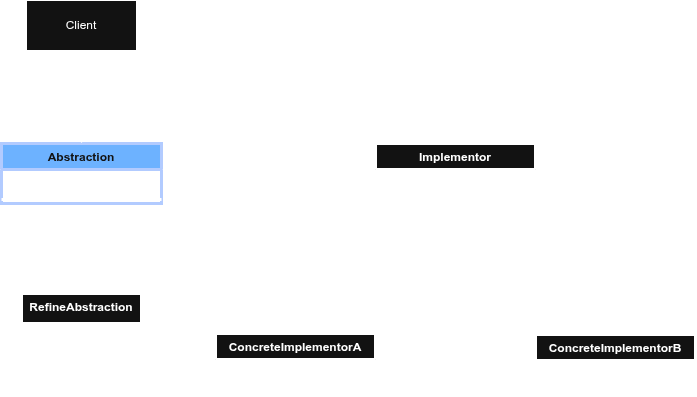

The diagram above was exported from draw.io. Its source (the exported page's mxGraphModel, read from the mxfile embedded in the PNG):
<mxGraphModel dx="1414" dy="754" grid="1" gridSize="10" guides="1" tooltips="1" connect="1" arrows="1" fold="1" page="1" pageScale="1" pageWidth="850" pageHeight="1100" math="0" shadow="0">
  <root>
    <mxCell id="0" />
    <mxCell id="1" parent="0" />
    <mxCell id="luuneTzKKTp2OnUnbWSx-11" edge="1" parent="1" source="luuneTzKKTp2OnUnbWSx-1" style="edgeStyle=orthogonalEdgeStyle;rounded=0;orthogonalLoop=1;jettySize=auto;html=1;strokeWidth=3;strokeColor=light-dark(#000000,#FFFFFF);" target="luuneTzKKTp2OnUnbWSx-8" value="">
      <mxGeometry relative="1" as="geometry" />
    </mxCell>
    <mxCell id="luuneTzKKTp2OnUnbWSx-13" edge="1" parent="1" source="luuneTzKKTp2OnUnbWSx-1" style="edgeStyle=orthogonalEdgeStyle;rounded=0;orthogonalLoop=1;jettySize=auto;html=1;strokeWidth=3;strokeColor=light-dark(#000000,#FFFFFF);" target="luuneTzKKTp2OnUnbWSx-12" value="">
      <mxGeometry relative="1" as="geometry" />
    </mxCell>
    <mxCell id="luuneTzKKTp2OnUnbWSx-1" parent="1" style="swimlane;fontStyle=1;align=center;verticalAlign=top;childLayout=stackLayout;horizontal=1;startSize=26;horizontalStack=0;resizeParent=1;resizeParentMax=0;resizeLast=0;collapsible=1;marginBottom=0;whiteSpace=wrap;html=1;strokeWidth=3;strokeColor=#001DBC;fillColor=#0050ef;fontColor=#ffffff;" value="Abstraction" vertex="1">
      <mxGeometry height="60" width="160" x="116" y="183" as="geometry" />
    </mxCell>
    <mxCell id="luuneTzKKTp2OnUnbWSx-2" parent="luuneTzKKTp2OnUnbWSx-1" style="text;align=left;verticalAlign=top;spacingLeft=4;spacingRight=4;overflow=hidden;rotatable=0;points=[[0,0.5],[1,0.5]];portConstraint=eastwest;whiteSpace=wrap;html=1;strokeWidth=3;" value="+ Operation()" vertex="1">
      <mxGeometry height="26" width="160" y="26" as="geometry" />
    </mxCell>
    <mxCell id="luuneTzKKTp2OnUnbWSx-3" parent="luuneTzKKTp2OnUnbWSx-1" style="line;strokeWidth=3;fillColor=none;align=left;verticalAlign=middle;spacingTop=-1;spacingLeft=3;spacingRight=3;rotatable=0;labelPosition=right;points=[];portConstraint=eastwest;strokeColor=light-dark(#000000,#FFFFFF);" value="" vertex="1">
      <mxGeometry height="8" width="160" y="52" as="geometry" />
    </mxCell>
    <mxCell id="luuneTzKKTp2OnUnbWSx-17" edge="1" parent="1" source="luuneTzKKTp2OnUnbWSx-8" style="edgeStyle=orthogonalEdgeStyle;rounded=0;orthogonalLoop=1;jettySize=auto;html=1;strokeWidth=3;strokeColor=light-dark(#000000,#FFFFFF);" target="luuneTzKKTp2OnUnbWSx-14" value="">
      <mxGeometry relative="1" as="geometry" />
    </mxCell>
    <mxCell id="luuneTzKKTp2OnUnbWSx-8" parent="1" style="swimlane;fontStyle=1;align=center;verticalAlign=top;childLayout=stackLayout;horizontal=1;startSize=26;horizontalStack=0;resizeParent=1;resizeParentMax=0;resizeLast=0;collapsible=1;marginBottom=0;whiteSpace=wrap;html=1;strokeWidth=3;strokeColor=light-dark(#000000,#FFFFFF);" value="Implementor" vertex="1">
      <mxGeometry height="60" width="160" x="490" y="183" as="geometry" />
    </mxCell>
    <mxCell id="luuneTzKKTp2OnUnbWSx-10" parent="luuneTzKKTp2OnUnbWSx-8" style="line;strokeWidth=3;fillColor=none;align=left;verticalAlign=middle;spacingTop=-1;spacingLeft=3;spacingRight=3;rotatable=0;labelPosition=right;points=[];portConstraint=eastwest;strokeColor=light-dark(#000000,#FFFFFF);" value="" vertex="1">
      <mxGeometry height="8" width="160" y="26" as="geometry" />
    </mxCell>
    <mxCell id="luuneTzKKTp2OnUnbWSx-9" parent="luuneTzKKTp2OnUnbWSx-8" style="text;strokeColor=light-dark(#000000,#FFFFFF);fillColor=none;align=left;verticalAlign=top;spacingLeft=4;spacingRight=4;overflow=hidden;rotatable=0;points=[[0,0.5],[1,0.5]];portConstraint=eastwest;whiteSpace=wrap;html=1;strokeWidth=3;" value="+ Operation()" vertex="1">
      <mxGeometry height="26" width="160" y="34" as="geometry" />
    </mxCell>
    <mxCell id="luuneTzKKTp2OnUnbWSx-12" parent="1" style="whiteSpace=wrap;html=1;verticalAlign=top;fontStyle=1;startSize=26;horizontal=1;strokeWidth=3;strokeColor=light-dark(#000000,#FFFFFF);" value="RefineAbstraction" vertex="1">
      <mxGeometry height="30" width="120" x="136" y="333" as="geometry" />
    </mxCell>
    <mxCell id="luuneTzKKTp2OnUnbWSx-28" edge="1" parent="1" source="luuneTzKKTp2OnUnbWSx-8" style="edgeStyle=orthogonalEdgeStyle;rounded=0;orthogonalLoop=1;jettySize=auto;html=1;exitX=0.5;exitY=1;exitDx=0;exitDy=0;strokeWidth=3;strokeColor=light-dark(#000000,#FFFFFF);" target="luuneTzKKTp2OnUnbWSx-25" value="">
      <mxGeometry relative="1" as="geometry" />
    </mxCell>
    <mxCell id="luuneTzKKTp2OnUnbWSx-14" parent="1" style="swimlane;fontStyle=1;align=center;verticalAlign=top;childLayout=stackLayout;horizontal=1;startSize=26;horizontalStack=0;resizeParent=1;resizeParentMax=0;resizeLast=0;collapsible=1;marginBottom=0;whiteSpace=wrap;html=1;strokeWidth=3;strokeColor=light-dark(#000000,#FFFFFF);" value="ConcreteImplementorB" vertex="1">
      <mxGeometry height="60" width="160" x="650" y="374" as="geometry" />
    </mxCell>
    <mxCell id="luuneTzKKTp2OnUnbWSx-15" parent="luuneTzKKTp2OnUnbWSx-14" style="text;strokeColor=light-dark(#000000,#FFFFFF);fillColor=none;align=left;verticalAlign=top;spacingLeft=4;spacingRight=4;overflow=hidden;rotatable=0;points=[[0,0.5],[1,0.5]];portConstraint=eastwest;whiteSpace=wrap;html=1;strokeWidth=3;" value="+ Operation()" vertex="1">
      <mxGeometry height="26" width="160" y="26" as="geometry" />
    </mxCell>
    <mxCell id="luuneTzKKTp2OnUnbWSx-16" parent="luuneTzKKTp2OnUnbWSx-14" style="line;strokeWidth=3;fillColor=none;align=left;verticalAlign=middle;spacingTop=-1;spacingLeft=3;spacingRight=3;rotatable=0;labelPosition=right;points=[];portConstraint=eastwest;strokeColor=light-dark(#000000,#FFFFFF);" value="" vertex="1">
      <mxGeometry height="8" width="160" y="52" as="geometry" />
    </mxCell>
    <mxCell id="luuneTzKKTp2OnUnbWSx-25" parent="1" style="swimlane;fontStyle=1;align=center;verticalAlign=top;childLayout=stackLayout;horizontal=1;startSize=26;horizontalStack=0;resizeParent=1;resizeParentMax=0;resizeLast=0;collapsible=1;marginBottom=0;whiteSpace=wrap;html=1;strokeWidth=3;strokeColor=light-dark(#000000,#FFFFFF);" value="ConcreteImplementorA" vertex="1">
      <mxGeometry height="60" width="160" x="330" y="373" as="geometry" />
    </mxCell>
    <mxCell id="luuneTzKKTp2OnUnbWSx-27" parent="luuneTzKKTp2OnUnbWSx-25" style="line;strokeWidth=3;fillColor=none;align=left;verticalAlign=middle;spacingTop=-1;spacingLeft=3;spacingRight=3;rotatable=0;labelPosition=right;points=[];portConstraint=eastwest;strokeColor=light-dark(#000000,#FFFFFF);" value="" vertex="1">
      <mxGeometry height="8" width="160" y="26" as="geometry" />
    </mxCell>
    <mxCell id="luuneTzKKTp2OnUnbWSx-26" parent="luuneTzKKTp2OnUnbWSx-25" style="text;strokeColor=light-dark(#000000,#FFFFFF);fillColor=none;align=left;verticalAlign=top;spacingLeft=4;spacingRight=4;overflow=hidden;rotatable=0;points=[[0,0.5],[1,0.5]];portConstraint=eastwest;whiteSpace=wrap;html=1;strokeWidth=3;" value="+ Operation()" vertex="1">
      <mxGeometry height="26" width="160" y="34" as="geometry" />
    </mxCell>
    <mxCell id="Jjw6eGsK0L70ApVqElaK-3" edge="1" parent="1" source="Jjw6eGsK0L70ApVqElaK-1" style="edgeStyle=orthogonalEdgeStyle;rounded=0;orthogonalLoop=1;jettySize=auto;html=1;exitX=0.5;exitY=1;exitDx=0;exitDy=0;strokeColor=light-dark(#000000,#FFFFFF);" target="luuneTzKKTp2OnUnbWSx-1">
      <mxGeometry relative="1" as="geometry" />
    </mxCell>
    <mxCell id="Jjw6eGsK0L70ApVqElaK-1" parent="1" style="html=1;whiteSpace=wrap;strokeColor=light-dark(#000000,#FFFFFF);" value="Client" vertex="1">
      <mxGeometry height="50" width="110" x="141" y="40" as="geometry" />
    </mxCell>
  </root>
</mxGraphModel>